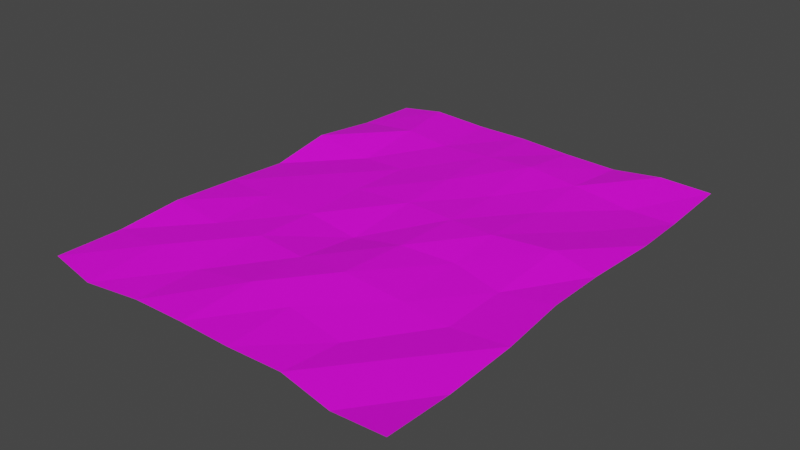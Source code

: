 # Source: Paper.blend  (saved by Blender 3.0.42; exported with 4.5.12 LTS)
import bpy
from mathutils import Matrix  # noqa: F401  (used for matrix-valued properties, if any)

bpy.ops.wm.read_factory_settings(use_empty=True)
scene = bpy.context.scene
scene.name = 'Scene'

# ---- collections
col_collection = bpy.data.collections.new('Collection'); scene.collection.children.link(col_collection)

# ---- images (referenced by path relative to the original .blend; pixels are not part of the script)
import os
ASSET_DIR = os.environ.get("B2B_ASSET_DIR", "")  # directory of the original .blend (textures are referenced by path, not embedded)
HERE = os.path.dirname(os.path.abspath(__file__))  # packed textures are extracted next to this script under _unpacked/

def load_image(name, relpath, width, height, colorspace="sRGB"):
    """Load a texture the original file referenced (path relative to the .blend, or extracted next to this script)."""
    p = next((c for c in (os.path.join(HERE, relpath), os.path.join(ASSET_DIR, relpath)) if relpath and os.path.exists(c)), "")
    if p:
        img = bpy.data.images.load(p, check_existing=True)
        img.name = name
    else:  # same state as the original file: an image datablock whose file is absent (Cycles renders it pink)
        img = bpy.data.images.new(name, width, height)
        img.source = "FILE"
        img.filepath = "//" + (relpath or name)
    img.colorspace_settings.name = colorspace
    return img
img_paper_png = load_image('Paper.png', 'Paper.png', 1024, 1024, 'sRGB')

# ---- materials (node trees are filled in below, after node groups)
mat_paper = bpy.data.materials.new('Paper')
mat_paper.use_transparent_shadow = False

# ---- material node trees
mat_paper.use_nodes = True; mat_paper.node_tree.nodes.clear()
_N = mat_paper.node_tree.nodes; _L = mat_paper.node_tree.links
n0 = _N.new('ShaderNodeBsdfPrincipled'); n0.name = 'Principled BSDF'; n0.location = (10, 300)
n0.distribution = 'GGX'
n0.subsurface_method = 'RANDOM_WALK_SKIN'
n0.inputs[3].default_value = 1.45
n0.inputs[27].default_value = (0.0, 0.0, 0.0, 1.0)
n0.inputs[28].default_value = 1.0
n1 = _N.new('ShaderNodeOutputMaterial'); n1.name = 'Material Output'; n1.location = (300, 300)
n2 = _N.new('ShaderNodeTexImage'); n2.name = 'Image Texture'; n2.location = (-485, 321)
n2.image = img_paper_png
_L.new(n0.outputs[0], n1.inputs[0])
_L.new(n2.outputs[0], n0.inputs[0])
n1.is_active_output = True

# ---- world
world_world = bpy.data.worlds.new('World'); scene.world = world_world
world_world.use_nodes = True; world_world.node_tree.nodes.clear()
_N = world_world.node_tree.nodes; _L = world_world.node_tree.links
n0 = _N.new('ShaderNodeOutputWorld'); n0.name = 'World Output'; n0.location = (300, 300)
n1 = _N.new('ShaderNodeBackground'); n1.name = 'Background'; n1.location = (10, 300)
n1.inputs[0].default_value = (0.05088, 0.05088, 0.05088, 1.0)
_L.new(n1.outputs[0], n0.inputs[0])
n0.is_active_output = True
world_world.color = (0.05088, 0.05088, 0.05088)
world_world.use_sun_shadow = False
world_world.sun_shadow_jitter_overblur = 0.0

# ---- meshes
me_plane = bpy.data.meshes.new('Plane')
me_plane.from_pydata([(-0.9951, -0.9966, 0.003415), (1.008, -1.034, 0.005383), (-0.9812, 0.981, -0.007267), (0.982, 1.024, -0.003216), (-1.02, 0.7301, -0.01405), (-1.02, 0.4183, 0.02144), (-1.015, 0.1472, -0.02387), (-1.003, -0.1401, 0.0003978), (-0.9939, -0.4352, 0.02088), (-1.0, -0.7085, -0.002931), (-0.7053, -1.036, -0.004737), (-0.426, -1.001, -0.004265), (-0.1434, -0.9995, -0.0007075), (0.1473, -1.004, 0.0003631), (0.4227, -0.986, -0.008133), (0.7168, -1.019, -0.02419), (1.002, -0.7375, -0.01587), (1.014, -0.4353, 0.004902), (0.9829, -0.1356, 0.007534), (0.9838, 0.1251, 0.003726), (1.012, 0.4422, 0.004903), (0.9745, 0.7232, -0.02733), (0.7108, 1.004, 0.01175), (0.4378, 0.9973, -0.0127), (0.1688, 0.9709, 0.005984), (-0.1449, 0.9972, 0.004906), (-0.4275, 0.9998, 0.002325), (-0.7367, 0.9892, 0.01918), (-0.7181, -0.7163, 0.01046), (-0.6993, -0.4364, -0.004353), (-0.7144, -0.1438, 0.0006173), (-0.7289, 0.1246, -0.003504), (-0.7, 0.4335, -0.02575), (-0.6938, 0.7338, 0.01261), (-0.431, -0.7202, -0.01033), (-0.4241, -0.4164, 0.006699), (-0.4263, -0.1468, -0.004183), (-0.4488, 0.1393, -0.008059), (-0.4304, 0.4145, -0.009923), (-0.4286, 0.7143, 9.443e-06), (-0.1206, -0.6913, 0.01971), (-0.1425, -0.4291, -7.857e-09), (-0.1306, -0.1581, -0.02788), (-0.1176, 0.1611, 0.004953), (-0.1187, 0.4129, 0.01638), (-0.1301, 0.7112, 0.01576), (0.1232, -0.7031, -0.001183), (0.1284, -0.4373, 0.01978), (0.1431, -0.1425, 0.008889), (0.1682, 0.1407, 0.01121), (0.1566, 0.4081, 0.008036), (0.1383, 0.7224, 0.02564), (0.4439, -0.732, -0.0218), (0.4522, -0.4314, -0.00386), (0.4293, -0.1082, -0.0025), (0.4265, 0.1184, 0.02319), (0.4297, 0.4234, -0.0002453), (0.4101, 0.7211, 0.002739), (0.7131, -0.7137, -0.0004739), (0.7083, -0.4403, -0.0192), (0.7136, -0.1628, -0.01242), (0.7377, 0.1547, 0.02793), (0.7353, 0.4288, -0.005061), (0.7271, 0.716, -0.02559)], [], [(63, 21, 3, 22), (4, 33, 27, 2), (33, 39, 26, 27), (39, 45, 25, 26), (45, 51, 24, 25), (51, 57, 23, 24), (57, 63, 22, 23), (0, 10, 28, 9), (9, 28, 29, 8), (8, 29, 30, 7), (7, 30, 31, 6), (6, 31, 32, 5), (5, 32, 33, 4), (10, 11, 34, 28), (28, 34, 35, 29), (29, 35, 36, 30), (30, 36, 37, 31), (31, 37, 38, 32), (32, 38, 39, 33), (11, 12, 40, 34), (34, 40, 41, 35), (35, 41, 42, 36), (36, 42, 43, 37), (37, 43, 44, 38), (38, 44, 45, 39), (12, 13, 46, 40), (40, 46, 47, 41), (41, 47, 48, 42), (42, 48, 49, 43), (43, 49, 50, 44), (44, 50, 51, 45), (13, 14, 52, 46), (46, 52, 53, 47), (47, 53, 54, 48), (48, 54, 55, 49), (49, 55, 56, 50), (50, 56, 57, 51), (14, 15, 58, 52), (52, 58, 59, 53), (53, 59, 60, 54), (54, 60, 61, 55), (55, 61, 62, 56), (56, 62, 63, 57), (15, 1, 16, 58), (58, 16, 17, 59), (59, 17, 18, 60), (60, 18, 19, 61), (61, 19, 20, 62), (62, 20, 21, 63)])
_uv = me_plane.uv_layers.new(name='UVMap')
_uv.uv.foreach_set('vector', [0.1453, 0.1173, 0.0109, 0.1173, 0.0109, -0.03649, 0.1453, -0.03649, 0.9521, 0.1173, 0.8176, 0.1173, 0.8176, -0.03649, 0.9521, -0.03649, 0.8176, 0.1173, 0.6832, 0.1173, 0.6832, -0.03649, 0.8176, -0.03649, 0.6832, 0.1173, 0.5487, 0.1173, 0.5487, -0.03649, 0.6832, -0.03649, 0.5487, 0.1173, 0.4143, 0.1173, 0.4143, -0.03649, 0.5487, -0.03649, 0.4143, 0.1173, 0.2798, 0.1173, 0.2798, -0.03649, 0.4143, -0.03649, 0.2798, 0.1173, 0.1453, 0.1173, 0.1453, -0.03649, 0.2798, -0.03649, 0.9521, 1.04, 0.8176, 1.04, 0.8176, 0.8866, 0.9521, 0.8866, 0.9521, 0.8866, 0.8176, 0.8866, 0.8176, 0.7327, 0.9521, 0.7327, 0.9521, 0.7327, 0.8176, 0.7327, 0.8176, 0.5789, 0.9521, 0.5789, 0.9521, 0.5789, 0.8176, 0.5789, 0.8176, 0.425, 0.9521, 0.425, 0.9521, 0.425, 0.8176, 0.425, 0.8176, 0.2712, 0.9521, 0.2712, 0.9521, 0.2712, 0.8176, 0.2712, 0.8176, 0.1173, 0.9521, 0.1173, 0.8176, 1.04, 0.6832, 1.04, 0.6832, 0.8866, 0.8176, 0.8866, 0.8176, 0.8866, 0.6832, 0.8866, 0.6832, 0.7327, 0.8176, 0.7327, 0.8176, 0.7327, 0.6832, 0.7327, 0.6832, 0.5789, 0.8176, 0.5789, 0.8176, 0.5789, 0.6832, 0.5789, 0.6832, 0.425, 0.8176, 0.425, 0.8176, 0.425, 0.6832, 0.425, 0.6832, 0.2712, 0.8176, 0.2712, 0.8176, 0.2712, 0.6832, 0.2712, 0.6832, 0.1173, 0.8176, 0.1173, 0.6832, 1.04, 0.5487, 1.04, 0.5487, 0.8866, 0.6832, 0.8866, 0.6832, 0.8866, 0.5487, 0.8866, 0.5487, 0.7327, 0.6832, 0.7327, 0.6832, 0.7327, 0.5487, 0.7327, 0.5487, 0.5789, 0.6832, 0.5789, 0.6832, 0.5789, 0.5487, 0.5789, 0.5487, 0.425, 0.6832, 0.425, 0.6832, 0.425, 0.5487, 0.425, 0.5487, 0.2712, 0.6832, 0.2712, 0.6832, 0.2712, 0.5487, 0.2712, 0.5487, 0.1173, 0.6832, 0.1173, 0.5487, 1.04, 0.4143, 1.04, 0.4143, 0.8866, 0.5487, 0.8866, 0.5487, 0.8866, 0.4143, 0.8866, 0.4143, 0.7327, 0.5487, 0.7327, 0.5487, 0.7327, 0.4143, 0.7327, 0.4143, 0.5789, 0.5487, 0.5789, 0.5487, 0.5789, 0.4143, 0.5789, 0.4143, 0.425, 0.5487, 0.425, 0.5487, 0.425, 0.4143, 0.425, 0.4143, 0.2712, 0.5487, 0.2712, 0.5487, 0.2712, 0.4143, 0.2712, 0.4143, 0.1173, 0.5487, 0.1173, 0.4143, 1.04, 0.2798, 1.04, 0.2798, 0.8866, 0.4143, 0.8866, 0.4143, 0.8866, 0.2798, 0.8866, 0.2798, 0.7327, 0.4143, 0.7327, 0.4143, 0.7327, 0.2798, 0.7327, 0.2798, 0.5789, 0.4143, 0.5789, 0.4143, 0.5789, 0.2798, 0.5789, 0.2798, 0.425, 0.4143, 0.425, 0.4143, 0.425, 0.2798, 0.425, 0.2798, 0.2712, 0.4143, 0.2712, 0.4143, 0.2712, 0.2798, 0.2712, 0.2798, 0.1173, 0.4143, 0.1173, 0.2798, 1.04, 0.1453, 1.04, 0.1453, 0.8866, 0.2798, 0.8866, 0.2798, 0.8866, 0.1453, 0.8866, 0.1453, 0.7327, 0.2798, 0.7327, 0.2798, 0.7327, 0.1453, 0.7327, 0.1453, 0.5789, 0.2798, 0.5789, 0.2798, 0.5789, 0.1453, 0.5789, 0.1453, 0.425, 0.2798, 0.425, 0.2798, 0.425, 0.1453, 0.425, 0.1453, 0.2712, 0.2798, 0.2712, 0.2798, 0.2712, 0.1453, 0.2712, 0.1453, 0.1173, 0.2798, 0.1173, 0.1453, 1.04, 0.0109, 1.04, 0.0109, 0.8866, 0.1453, 0.8866, 0.1453, 0.8866, 0.0109, 0.8866, 0.0109, 0.7327, 0.1453, 0.7327, 0.1453, 0.7327, 0.0109, 0.7327, 0.0109, 0.5789, 0.1453, 0.5789, 0.1453, 0.5789, 0.0109, 0.5789, 0.0109, 0.425, 0.1453, 0.425, 0.1453, 0.425, 0.0109, 0.425, 0.0109, 0.2712, 0.1453, 0.2712, 0.1453, 0.2712, 0.0109, 0.2712, 0.0109, 0.1173, 0.1453, 0.1173])
me_plane.materials.append(mat_paper)
me_plane.use_remesh_fix_poles = True
me_plane.use_remesh_preserve_attributes = False
me_plane.update()

# ---- objects
ob_paper = bpy.data.objects.new('Paper', me_plane)

# ---- transforms, parenting, visibility, modifiers, constraints
ob_paper.location = (0.0, 0.0, 0.0)
ob_paper.scale = (0.8, 1.0, 1.0)

# ---- collection membership
col_collection.objects.link(ob_paper)

# ---- scene / render settings (as saved in the file)
scene.frame_start = 1; scene.frame_end = 250; scene.frame_set(14)
scene.render.engine = 'BLENDER_EEVEE_NEXT'
scene.cycles.sampling_pattern = 'TABULATED_SOBOL'
scene.cycles.use_light_tree = False
scene.view_settings.view_transform = 'Filmic'
bpy.context.view_layer.update()

# ---- added for rendering (the .blend has no active camera and no usable light): camera, sun
cam_auto = bpy.data.cameras.new('AutoCamera')
cam_auto.lens = 50.0
cam_auto.sensor_width = 36.0
cam_auto.clip_end = 1000.0
ob_auto_camera = bpy.data.objects.new('AutoCamera', cam_auto)
scene.collection.objects.link(ob_auto_camera)
ob_auto_camera.location = (2.42655, -2.92074, 1.94319)
ob_auto_camera.rotation_euler = (1.09748, -7.21219e-08, 0.694738)
scene.camera = ob_auto_camera
light_auto_sun = bpy.data.lights.new('AutoSun', 'SUN')
light_auto_sun.energy = 3.0
light_auto_sun.angle = 0.0523599
ob_auto_sun = bpy.data.objects.new('AutoSun', light_auto_sun)
scene.collection.objects.link(ob_auto_sun)
ob_auto_sun.rotation_euler = (0.872665, 0.174533, 0.523599)
bpy.context.view_layer.update()
